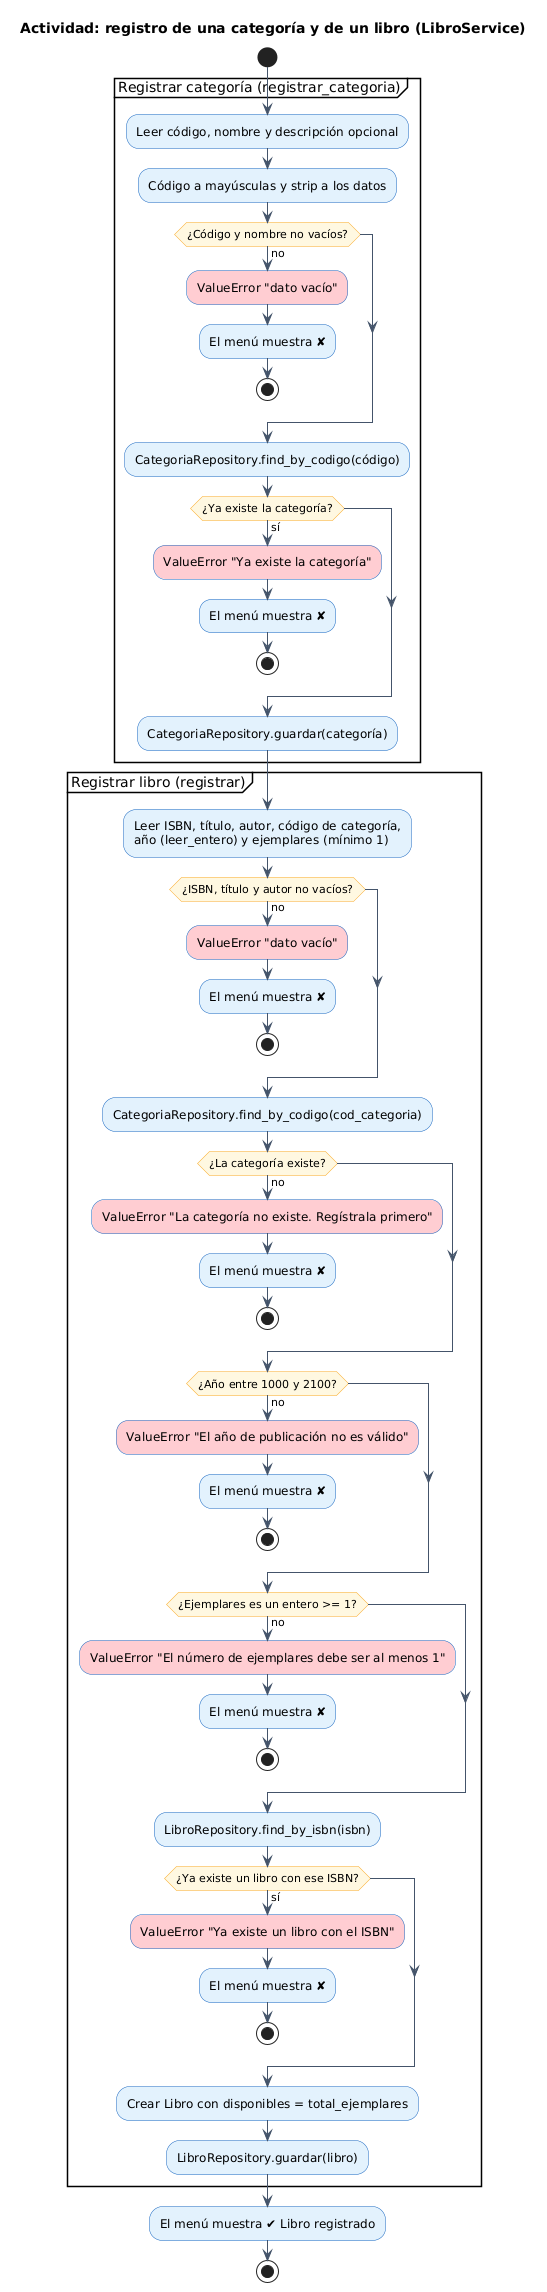

The diagram above was rendered by PlantUML. Its source (embedded in the PNG):
@startuml 02_Registro_Libro
title Actividad: registro de una categoría y de un libro (LibroService)
skinparam shadowing false
skinparam defaultFontName Arial
skinparam ArrowColor #44546A
skinparam activity {
  BackgroundColor #E3F2FD
  BorderColor #1565C0
  DiamondBackgroundColor #FFF8E1
  DiamondBorderColor #F9A825
}
skinparam note {
  BackgroundColor #FFFDE7
}
start
partition "Registrar categoría (registrar_categoria)" {
  :Leer código, nombre y descripción opcional;
  :Código a mayúsculas y strip a los datos;
  if (¿Código y nombre no vacíos?) then (no)
    #FFCDD2:ValueError "dato vacío";
    :El menú muestra ✘;
    stop
  endif
  :CategoriaRepository.find_by_codigo(código);
  if (¿Ya existe la categoría?) then (sí)
    #FFCDD2:ValueError "Ya existe la categoría";
    :El menú muestra ✘;
    stop
  endif
  :CategoriaRepository.guardar(categoría);
}
partition "Registrar libro (registrar)" {
  :Leer ISBN, título, autor, código de categoría,\naño (leer_entero) y ejemplares (mínimo 1);
  if (¿ISBN, título y autor no vacíos?) then (no)
    #FFCDD2:ValueError "dato vacío";
    :El menú muestra ✘;
    stop
  endif
  :CategoriaRepository.find_by_codigo(cod_categoria);
  if (¿La categoría existe?) then (no)
    #FFCDD2:ValueError "La categoría no existe. Regístrala primero";
    :El menú muestra ✘;
    stop
  endif
  if (¿Año entre 1000 y 2100?) then (no)
    #FFCDD2:ValueError "El año de publicación no es válido";
    :El menú muestra ✘;
    stop
  endif
  if (¿Ejemplares es un entero >= 1?) then (no)
    #FFCDD2:ValueError "El número de ejemplares debe ser al menos 1";
    :El menú muestra ✘;
    stop
  endif
  :LibroRepository.find_by_isbn(isbn);
  if (¿Ya existe un libro con ese ISBN?) then (sí)
    #FFCDD2:ValueError "Ya existe un libro con el ISBN";
    :El menú muestra ✘;
    stop
  endif
  :Crear Libro con disponibles = total_ejemplares;
  :LibroRepository.guardar(libro);
}
:El menú muestra ✔ Libro registrado;
stop
@enduml